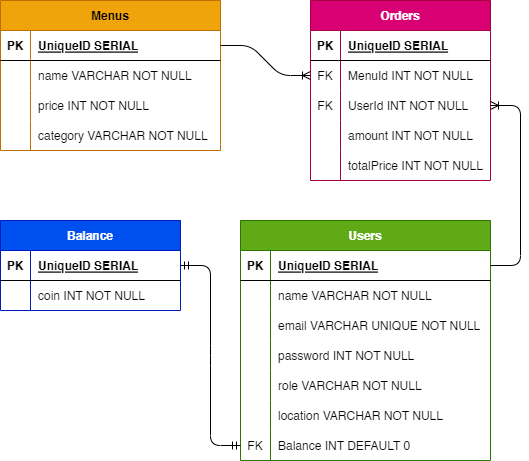

The diagram above was exported from draw.io. Its source (the exported page's mxGraphModel, read from the mxfile embedded in the PNG):
<mxGraphModel dx="1371" dy="715" grid="1" gridSize="10" guides="1" tooltips="1" connect="1" arrows="1" fold="1" page="1" pageScale="1" pageWidth="850" pageHeight="1100" math="0" shadow="0">
  <root>
    <mxCell id="0" />
    <mxCell id="1" parent="0" />
    <mxCell id="2" value="Users" style="shape=table;startSize=30;container=1;collapsible=1;childLayout=tableLayout;fixedRows=1;rowLines=0;fontStyle=1;align=center;resizeLast=1;fillColor=#60a917;fontColor=#ffffff;strokeColor=#2D7600;" parent="1" vertex="1">
      <mxGeometry x="460" y="460" width="250" height="240" as="geometry" />
    </mxCell>
    <mxCell id="3" value="" style="shape=tableRow;horizontal=0;startSize=0;swimlaneHead=0;swimlaneBody=0;fillColor=none;collapsible=0;dropTarget=0;points=[[0,0.5],[1,0.5]];portConstraint=eastwest;top=0;left=0;right=0;bottom=1;" parent="2" vertex="1">
      <mxGeometry y="30" width="250" height="30" as="geometry" />
    </mxCell>
    <mxCell id="4" value="PK" style="shape=partialRectangle;connectable=0;fillColor=none;top=0;left=0;bottom=0;right=0;fontStyle=1;overflow=hidden;" parent="3" vertex="1">
      <mxGeometry width="30" height="30" as="geometry">
        <mxRectangle width="30" height="30" as="alternateBounds" />
      </mxGeometry>
    </mxCell>
    <mxCell id="5" value="UniqueID SERIAL" style="shape=partialRectangle;connectable=0;fillColor=none;top=0;left=0;bottom=0;right=0;align=left;spacingLeft=6;fontStyle=5;overflow=hidden;" parent="3" vertex="1">
      <mxGeometry x="30" width="220" height="30" as="geometry">
        <mxRectangle width="220" height="30" as="alternateBounds" />
      </mxGeometry>
    </mxCell>
    <mxCell id="6" value="" style="shape=tableRow;horizontal=0;startSize=0;swimlaneHead=0;swimlaneBody=0;fillColor=none;collapsible=0;dropTarget=0;points=[[0,0.5],[1,0.5]];portConstraint=eastwest;top=0;left=0;right=0;bottom=0;" parent="2" vertex="1">
      <mxGeometry y="60" width="250" height="30" as="geometry" />
    </mxCell>
    <mxCell id="7" value="" style="shape=partialRectangle;connectable=0;fillColor=none;top=0;left=0;bottom=0;right=0;editable=1;overflow=hidden;" parent="6" vertex="1">
      <mxGeometry width="30" height="30" as="geometry">
        <mxRectangle width="30" height="30" as="alternateBounds" />
      </mxGeometry>
    </mxCell>
    <mxCell id="8" value="name VARCHAR NOT NULL" style="shape=partialRectangle;connectable=0;fillColor=none;top=0;left=0;bottom=0;right=0;align=left;spacingLeft=6;overflow=hidden;" parent="6" vertex="1">
      <mxGeometry x="30" width="220" height="30" as="geometry">
        <mxRectangle width="220" height="30" as="alternateBounds" />
      </mxGeometry>
    </mxCell>
    <mxCell id="9" value="" style="shape=tableRow;horizontal=0;startSize=0;swimlaneHead=0;swimlaneBody=0;fillColor=none;collapsible=0;dropTarget=0;points=[[0,0.5],[1,0.5]];portConstraint=eastwest;top=0;left=0;right=0;bottom=0;" parent="2" vertex="1">
      <mxGeometry y="90" width="250" height="30" as="geometry" />
    </mxCell>
    <mxCell id="10" value="" style="shape=partialRectangle;connectable=0;fillColor=none;top=0;left=0;bottom=0;right=0;editable=1;overflow=hidden;" parent="9" vertex="1">
      <mxGeometry width="30" height="30" as="geometry">
        <mxRectangle width="30" height="30" as="alternateBounds" />
      </mxGeometry>
    </mxCell>
    <mxCell id="11" value="email VARCHAR UNIQUE NOT NULL" style="shape=partialRectangle;connectable=0;fillColor=none;top=0;left=0;bottom=0;right=0;align=left;spacingLeft=6;overflow=hidden;" parent="9" vertex="1">
      <mxGeometry x="30" width="220" height="30" as="geometry">
        <mxRectangle width="220" height="30" as="alternateBounds" />
      </mxGeometry>
    </mxCell>
    <mxCell id="12" value="" style="shape=tableRow;horizontal=0;startSize=0;swimlaneHead=0;swimlaneBody=0;fillColor=none;collapsible=0;dropTarget=0;points=[[0,0.5],[1,0.5]];portConstraint=eastwest;top=0;left=0;right=0;bottom=0;" parent="2" vertex="1">
      <mxGeometry y="120" width="250" height="30" as="geometry" />
    </mxCell>
    <mxCell id="13" value="" style="shape=partialRectangle;connectable=0;fillColor=none;top=0;left=0;bottom=0;right=0;editable=1;overflow=hidden;" parent="12" vertex="1">
      <mxGeometry width="30" height="30" as="geometry">
        <mxRectangle width="30" height="30" as="alternateBounds" />
      </mxGeometry>
    </mxCell>
    <mxCell id="14" value="password INT NOT NULL" style="shape=partialRectangle;connectable=0;fillColor=none;top=0;left=0;bottom=0;right=0;align=left;spacingLeft=6;overflow=hidden;" parent="12" vertex="1">
      <mxGeometry x="30" width="220" height="30" as="geometry">
        <mxRectangle width="220" height="30" as="alternateBounds" />
      </mxGeometry>
    </mxCell>
    <mxCell id="60" value="" style="shape=tableRow;horizontal=0;startSize=0;swimlaneHead=0;swimlaneBody=0;fillColor=none;collapsible=0;dropTarget=0;points=[[0,0.5],[1,0.5]];portConstraint=eastwest;top=0;left=0;right=0;bottom=0;" parent="2" vertex="1">
      <mxGeometry y="150" width="250" height="30" as="geometry" />
    </mxCell>
    <mxCell id="61" value="" style="shape=partialRectangle;connectable=0;fillColor=none;top=0;left=0;bottom=0;right=0;editable=1;overflow=hidden;" parent="60" vertex="1">
      <mxGeometry width="30" height="30" as="geometry">
        <mxRectangle width="30" height="30" as="alternateBounds" />
      </mxGeometry>
    </mxCell>
    <mxCell id="62" value="role VARCHAR NOT NULL" style="shape=partialRectangle;connectable=0;fillColor=none;top=0;left=0;bottom=0;right=0;align=left;spacingLeft=6;overflow=hidden;" parent="60" vertex="1">
      <mxGeometry x="30" width="220" height="30" as="geometry">
        <mxRectangle width="220" height="30" as="alternateBounds" />
      </mxGeometry>
    </mxCell>
    <mxCell id="100" value="" style="shape=tableRow;horizontal=0;startSize=0;swimlaneHead=0;swimlaneBody=0;fillColor=none;collapsible=0;dropTarget=0;points=[[0,0.5],[1,0.5]];portConstraint=eastwest;top=0;left=0;right=0;bottom=0;" parent="2" vertex="1">
      <mxGeometry y="180" width="250" height="30" as="geometry" />
    </mxCell>
    <mxCell id="101" value="" style="shape=partialRectangle;connectable=0;fillColor=none;top=0;left=0;bottom=0;right=0;editable=1;overflow=hidden;" parent="100" vertex="1">
      <mxGeometry width="30" height="30" as="geometry">
        <mxRectangle width="30" height="30" as="alternateBounds" />
      </mxGeometry>
    </mxCell>
    <mxCell id="102" value="location VARCHAR NOT NULL" style="shape=partialRectangle;connectable=0;fillColor=none;top=0;left=0;bottom=0;right=0;align=left;spacingLeft=6;overflow=hidden;" parent="100" vertex="1">
      <mxGeometry x="30" width="220" height="30" as="geometry">
        <mxRectangle width="220" height="30" as="alternateBounds" />
      </mxGeometry>
    </mxCell>
    <mxCell id="86" value="" style="shape=tableRow;horizontal=0;startSize=0;swimlaneHead=0;swimlaneBody=0;fillColor=none;collapsible=0;dropTarget=0;points=[[0,0.5],[1,0.5]];portConstraint=eastwest;top=0;left=0;right=0;bottom=0;" parent="2" vertex="1">
      <mxGeometry y="210" width="250" height="30" as="geometry" />
    </mxCell>
    <mxCell id="87" value="FK" style="shape=partialRectangle;connectable=0;fillColor=none;top=0;left=0;bottom=0;right=0;editable=1;overflow=hidden;" parent="86" vertex="1">
      <mxGeometry width="30" height="30" as="geometry">
        <mxRectangle width="30" height="30" as="alternateBounds" />
      </mxGeometry>
    </mxCell>
    <mxCell id="88" value="Balance INT DEFAULT 0" style="shape=partialRectangle;connectable=0;fillColor=none;top=0;left=0;bottom=0;right=0;align=left;spacingLeft=6;overflow=hidden;" parent="86" vertex="1">
      <mxGeometry x="30" width="220" height="30" as="geometry">
        <mxRectangle width="220" height="30" as="alternateBounds" />
      </mxGeometry>
    </mxCell>
    <mxCell id="28" value="Menus" style="shape=table;startSize=30;container=1;collapsible=1;childLayout=tableLayout;fixedRows=1;rowLines=0;fontStyle=1;align=center;resizeLast=1;fillColor=#f0a30a;fontColor=#000000;strokeColor=#BD7000;" parent="1" vertex="1">
      <mxGeometry x="220" y="240" width="220" height="150" as="geometry" />
    </mxCell>
    <mxCell id="29" value="" style="shape=tableRow;horizontal=0;startSize=0;swimlaneHead=0;swimlaneBody=0;fillColor=none;collapsible=0;dropTarget=0;points=[[0,0.5],[1,0.5]];portConstraint=eastwest;top=0;left=0;right=0;bottom=1;" parent="28" vertex="1">
      <mxGeometry y="30" width="220" height="30" as="geometry" />
    </mxCell>
    <mxCell id="30" value="PK" style="shape=partialRectangle;connectable=0;fillColor=none;top=0;left=0;bottom=0;right=0;fontStyle=1;overflow=hidden;" parent="29" vertex="1">
      <mxGeometry width="30" height="30" as="geometry">
        <mxRectangle width="30" height="30" as="alternateBounds" />
      </mxGeometry>
    </mxCell>
    <mxCell id="31" value="UniqueID SERIAL" style="shape=partialRectangle;connectable=0;fillColor=none;top=0;left=0;bottom=0;right=0;align=left;spacingLeft=6;fontStyle=5;overflow=hidden;" parent="29" vertex="1">
      <mxGeometry x="30" width="190" height="30" as="geometry">
        <mxRectangle width="190" height="30" as="alternateBounds" />
      </mxGeometry>
    </mxCell>
    <mxCell id="32" value="" style="shape=tableRow;horizontal=0;startSize=0;swimlaneHead=0;swimlaneBody=0;fillColor=none;collapsible=0;dropTarget=0;points=[[0,0.5],[1,0.5]];portConstraint=eastwest;top=0;left=0;right=0;bottom=0;" parent="28" vertex="1">
      <mxGeometry y="60" width="220" height="30" as="geometry" />
    </mxCell>
    <mxCell id="33" value="" style="shape=partialRectangle;connectable=0;fillColor=none;top=0;left=0;bottom=0;right=0;editable=1;overflow=hidden;" parent="32" vertex="1">
      <mxGeometry width="30" height="30" as="geometry">
        <mxRectangle width="30" height="30" as="alternateBounds" />
      </mxGeometry>
    </mxCell>
    <mxCell id="34" value="name VARCHAR NOT NULL" style="shape=partialRectangle;connectable=0;fillColor=none;top=0;left=0;bottom=0;right=0;align=left;spacingLeft=6;overflow=hidden;" parent="32" vertex="1">
      <mxGeometry x="30" width="190" height="30" as="geometry">
        <mxRectangle width="190" height="30" as="alternateBounds" />
      </mxGeometry>
    </mxCell>
    <mxCell id="35" value="" style="shape=tableRow;horizontal=0;startSize=0;swimlaneHead=0;swimlaneBody=0;fillColor=none;collapsible=0;dropTarget=0;points=[[0,0.5],[1,0.5]];portConstraint=eastwest;top=0;left=0;right=0;bottom=0;" parent="28" vertex="1">
      <mxGeometry y="90" width="220" height="30" as="geometry" />
    </mxCell>
    <mxCell id="36" value="" style="shape=partialRectangle;connectable=0;fillColor=none;top=0;left=0;bottom=0;right=0;editable=1;overflow=hidden;" parent="35" vertex="1">
      <mxGeometry width="30" height="30" as="geometry">
        <mxRectangle width="30" height="30" as="alternateBounds" />
      </mxGeometry>
    </mxCell>
    <mxCell id="37" value="price INT NOT NULL" style="shape=partialRectangle;connectable=0;fillColor=none;top=0;left=0;bottom=0;right=0;align=left;spacingLeft=6;overflow=hidden;" parent="35" vertex="1">
      <mxGeometry x="30" width="190" height="30" as="geometry">
        <mxRectangle width="190" height="30" as="alternateBounds" />
      </mxGeometry>
    </mxCell>
    <mxCell id="82" value="" style="shape=tableRow;horizontal=0;startSize=0;swimlaneHead=0;swimlaneBody=0;fillColor=none;collapsible=0;dropTarget=0;points=[[0,0.5],[1,0.5]];portConstraint=eastwest;top=0;left=0;right=0;bottom=0;" parent="28" vertex="1">
      <mxGeometry y="120" width="220" height="30" as="geometry" />
    </mxCell>
    <mxCell id="83" value="" style="shape=partialRectangle;connectable=0;fillColor=none;top=0;left=0;bottom=0;right=0;editable=1;overflow=hidden;" parent="82" vertex="1">
      <mxGeometry width="30" height="30" as="geometry">
        <mxRectangle width="30" height="30" as="alternateBounds" />
      </mxGeometry>
    </mxCell>
    <mxCell id="84" value="category VARCHAR NOT NULL" style="shape=partialRectangle;connectable=0;fillColor=none;top=0;left=0;bottom=0;right=0;align=left;spacingLeft=6;overflow=hidden;" parent="82" vertex="1">
      <mxGeometry x="30" width="190" height="30" as="geometry">
        <mxRectangle width="190" height="30" as="alternateBounds" />
      </mxGeometry>
    </mxCell>
    <mxCell id="46" value="Orders" style="shape=table;startSize=30;container=1;collapsible=1;childLayout=tableLayout;fixedRows=1;rowLines=0;fontStyle=1;align=center;resizeLast=1;fillColor=#d80073;fontColor=#ffffff;strokeColor=#A50040;" parent="1" vertex="1">
      <mxGeometry x="530" y="240" width="180" height="180" as="geometry" />
    </mxCell>
    <mxCell id="47" value="" style="shape=tableRow;horizontal=0;startSize=0;swimlaneHead=0;swimlaneBody=0;fillColor=none;collapsible=0;dropTarget=0;points=[[0,0.5],[1,0.5]];portConstraint=eastwest;top=0;left=0;right=0;bottom=1;" parent="46" vertex="1">
      <mxGeometry y="30" width="180" height="30" as="geometry" />
    </mxCell>
    <mxCell id="48" value="PK" style="shape=partialRectangle;connectable=0;fillColor=none;top=0;left=0;bottom=0;right=0;fontStyle=1;overflow=hidden;" parent="47" vertex="1">
      <mxGeometry width="30" height="30" as="geometry">
        <mxRectangle width="30" height="30" as="alternateBounds" />
      </mxGeometry>
    </mxCell>
    <mxCell id="49" value="UniqueID SERIAL" style="shape=partialRectangle;connectable=0;fillColor=none;top=0;left=0;bottom=0;right=0;align=left;spacingLeft=6;fontStyle=5;overflow=hidden;" parent="47" vertex="1">
      <mxGeometry x="30" width="150" height="30" as="geometry">
        <mxRectangle width="150" height="30" as="alternateBounds" />
      </mxGeometry>
    </mxCell>
    <mxCell id="50" value="" style="shape=tableRow;horizontal=0;startSize=0;swimlaneHead=0;swimlaneBody=0;fillColor=none;collapsible=0;dropTarget=0;points=[[0,0.5],[1,0.5]];portConstraint=eastwest;top=0;left=0;right=0;bottom=0;" parent="46" vertex="1">
      <mxGeometry y="60" width="180" height="30" as="geometry" />
    </mxCell>
    <mxCell id="51" value="FK" style="shape=partialRectangle;connectable=0;fillColor=none;top=0;left=0;bottom=0;right=0;editable=1;overflow=hidden;" parent="50" vertex="1">
      <mxGeometry width="30" height="30" as="geometry">
        <mxRectangle width="30" height="30" as="alternateBounds" />
      </mxGeometry>
    </mxCell>
    <mxCell id="52" value="MenuId INT NOT NULL" style="shape=partialRectangle;connectable=0;fillColor=none;top=0;left=0;bottom=0;right=0;align=left;spacingLeft=6;overflow=hidden;" parent="50" vertex="1">
      <mxGeometry x="30" width="150" height="30" as="geometry">
        <mxRectangle width="150" height="30" as="alternateBounds" />
      </mxGeometry>
    </mxCell>
    <mxCell id="56" value="" style="shape=tableRow;horizontal=0;startSize=0;swimlaneHead=0;swimlaneBody=0;fillColor=none;collapsible=0;dropTarget=0;points=[[0,0.5],[1,0.5]];portConstraint=eastwest;top=0;left=0;right=0;bottom=0;" parent="46" vertex="1">
      <mxGeometry y="90" width="180" height="30" as="geometry" />
    </mxCell>
    <mxCell id="57" value="FK" style="shape=partialRectangle;connectable=0;fillColor=none;top=0;left=0;bottom=0;right=0;editable=1;overflow=hidden;" parent="56" vertex="1">
      <mxGeometry width="30" height="30" as="geometry">
        <mxRectangle width="30" height="30" as="alternateBounds" />
      </mxGeometry>
    </mxCell>
    <mxCell id="58" value="UserId INT NOT NULL" style="shape=partialRectangle;connectable=0;fillColor=none;top=0;left=0;bottom=0;right=0;align=left;spacingLeft=6;overflow=hidden;" parent="56" vertex="1">
      <mxGeometry x="30" width="150" height="30" as="geometry">
        <mxRectangle width="150" height="30" as="alternateBounds" />
      </mxGeometry>
    </mxCell>
    <mxCell id="96" value="" style="shape=tableRow;horizontal=0;startSize=0;swimlaneHead=0;swimlaneBody=0;fillColor=none;collapsible=0;dropTarget=0;points=[[0,0.5],[1,0.5]];portConstraint=eastwest;top=0;left=0;right=0;bottom=0;" parent="46" vertex="1">
      <mxGeometry y="120" width="180" height="30" as="geometry" />
    </mxCell>
    <mxCell id="97" value="" style="shape=partialRectangle;connectable=0;fillColor=none;top=0;left=0;bottom=0;right=0;editable=1;overflow=hidden;" parent="96" vertex="1">
      <mxGeometry width="30" height="30" as="geometry">
        <mxRectangle width="30" height="30" as="alternateBounds" />
      </mxGeometry>
    </mxCell>
    <mxCell id="98" value="amount INT NOT NULL" style="shape=partialRectangle;connectable=0;fillColor=none;top=0;left=0;bottom=0;right=0;align=left;spacingLeft=6;overflow=hidden;" parent="96" vertex="1">
      <mxGeometry x="30" width="150" height="30" as="geometry">
        <mxRectangle width="150" height="30" as="alternateBounds" />
      </mxGeometry>
    </mxCell>
    <mxCell id="103" value="" style="shape=tableRow;horizontal=0;startSize=0;swimlaneHead=0;swimlaneBody=0;fillColor=none;collapsible=0;dropTarget=0;points=[[0,0.5],[1,0.5]];portConstraint=eastwest;top=0;left=0;right=0;bottom=0;" parent="46" vertex="1">
      <mxGeometry y="150" width="180" height="30" as="geometry" />
    </mxCell>
    <mxCell id="104" value="" style="shape=partialRectangle;connectable=0;fillColor=none;top=0;left=0;bottom=0;right=0;editable=1;overflow=hidden;" parent="103" vertex="1">
      <mxGeometry width="30" height="30" as="geometry">
        <mxRectangle width="30" height="30" as="alternateBounds" />
      </mxGeometry>
    </mxCell>
    <mxCell id="105" value="totalPrice INT NOT NULL" style="shape=partialRectangle;connectable=0;fillColor=none;top=0;left=0;bottom=0;right=0;align=left;spacingLeft=6;overflow=hidden;" parent="103" vertex="1">
      <mxGeometry x="30" width="150" height="30" as="geometry">
        <mxRectangle width="150" height="30" as="alternateBounds" />
      </mxGeometry>
    </mxCell>
    <mxCell id="69" value="Balance" style="shape=table;startSize=30;container=1;collapsible=1;childLayout=tableLayout;fixedRows=1;rowLines=0;fontStyle=1;align=center;resizeLast=1;fillColor=#0050ef;fontColor=#ffffff;strokeColor=#001DBC;" parent="1" vertex="1">
      <mxGeometry x="220" y="460" width="180" height="90" as="geometry" />
    </mxCell>
    <mxCell id="70" value="" style="shape=tableRow;horizontal=0;startSize=0;swimlaneHead=0;swimlaneBody=0;fillColor=none;collapsible=0;dropTarget=0;points=[[0,0.5],[1,0.5]];portConstraint=eastwest;top=0;left=0;right=0;bottom=1;" parent="69" vertex="1">
      <mxGeometry y="30" width="180" height="30" as="geometry" />
    </mxCell>
    <mxCell id="71" value="PK" style="shape=partialRectangle;connectable=0;fillColor=none;top=0;left=0;bottom=0;right=0;fontStyle=1;overflow=hidden;" parent="70" vertex="1">
      <mxGeometry width="30" height="30" as="geometry">
        <mxRectangle width="30" height="30" as="alternateBounds" />
      </mxGeometry>
    </mxCell>
    <mxCell id="72" value="UniqueID SERIAL" style="shape=partialRectangle;connectable=0;fillColor=none;top=0;left=0;bottom=0;right=0;align=left;spacingLeft=6;fontStyle=5;overflow=hidden;" parent="70" vertex="1">
      <mxGeometry x="30" width="150" height="30" as="geometry">
        <mxRectangle width="150" height="30" as="alternateBounds" />
      </mxGeometry>
    </mxCell>
    <mxCell id="73" value="" style="shape=tableRow;horizontal=0;startSize=0;swimlaneHead=0;swimlaneBody=0;fillColor=none;collapsible=0;dropTarget=0;points=[[0,0.5],[1,0.5]];portConstraint=eastwest;top=0;left=0;right=0;bottom=0;" parent="69" vertex="1">
      <mxGeometry y="60" width="180" height="30" as="geometry" />
    </mxCell>
    <mxCell id="74" value="" style="shape=partialRectangle;connectable=0;fillColor=none;top=0;left=0;bottom=0;right=0;editable=1;overflow=hidden;" parent="73" vertex="1">
      <mxGeometry width="30" height="30" as="geometry">
        <mxRectangle width="30" height="30" as="alternateBounds" />
      </mxGeometry>
    </mxCell>
    <mxCell id="75" value="coin INT NOT NULL" style="shape=partialRectangle;connectable=0;fillColor=none;top=0;left=0;bottom=0;right=0;align=left;spacingLeft=6;overflow=hidden;" parent="73" vertex="1">
      <mxGeometry x="30" width="150" height="30" as="geometry">
        <mxRectangle width="150" height="30" as="alternateBounds" />
      </mxGeometry>
    </mxCell>
    <mxCell id="85" value="" style="edgeStyle=entityRelationEdgeStyle;fontSize=12;html=1;endArrow=ERmandOne;startArrow=ERmandOne;entryX=0;entryY=0.5;entryDx=0;entryDy=0;exitX=1;exitY=0.5;exitDx=0;exitDy=0;" parent="1" source="70" target="86" edge="1">
      <mxGeometry width="100" height="100" relative="1" as="geometry">
        <mxPoint x="480" y="670" as="sourcePoint" />
        <mxPoint x="580" y="570" as="targetPoint" />
      </mxGeometry>
    </mxCell>
    <mxCell id="93" value="" style="edgeStyle=entityRelationEdgeStyle;fontSize=12;html=1;endArrow=ERoneToMany;entryX=0;entryY=0.5;entryDx=0;entryDy=0;exitX=1;exitY=0.5;exitDx=0;exitDy=0;" parent="1" source="29" target="50" edge="1">
      <mxGeometry width="100" height="100" relative="1" as="geometry">
        <mxPoint x="510" y="370" as="sourcePoint" />
        <mxPoint x="610" y="270" as="targetPoint" />
      </mxGeometry>
    </mxCell>
    <mxCell id="95" value="" style="edgeStyle=entityRelationEdgeStyle;fontSize=12;html=1;endArrow=ERoneToMany;exitX=1;exitY=0.5;exitDx=0;exitDy=0;entryX=1;entryY=0.5;entryDx=0;entryDy=0;" parent="1" source="3" target="56" edge="1">
      <mxGeometry width="100" height="100" relative="1" as="geometry">
        <mxPoint x="800" y="490" as="sourcePoint" />
        <mxPoint x="900" y="390" as="targetPoint" />
      </mxGeometry>
    </mxCell>
  </root>
</mxGraphModel>